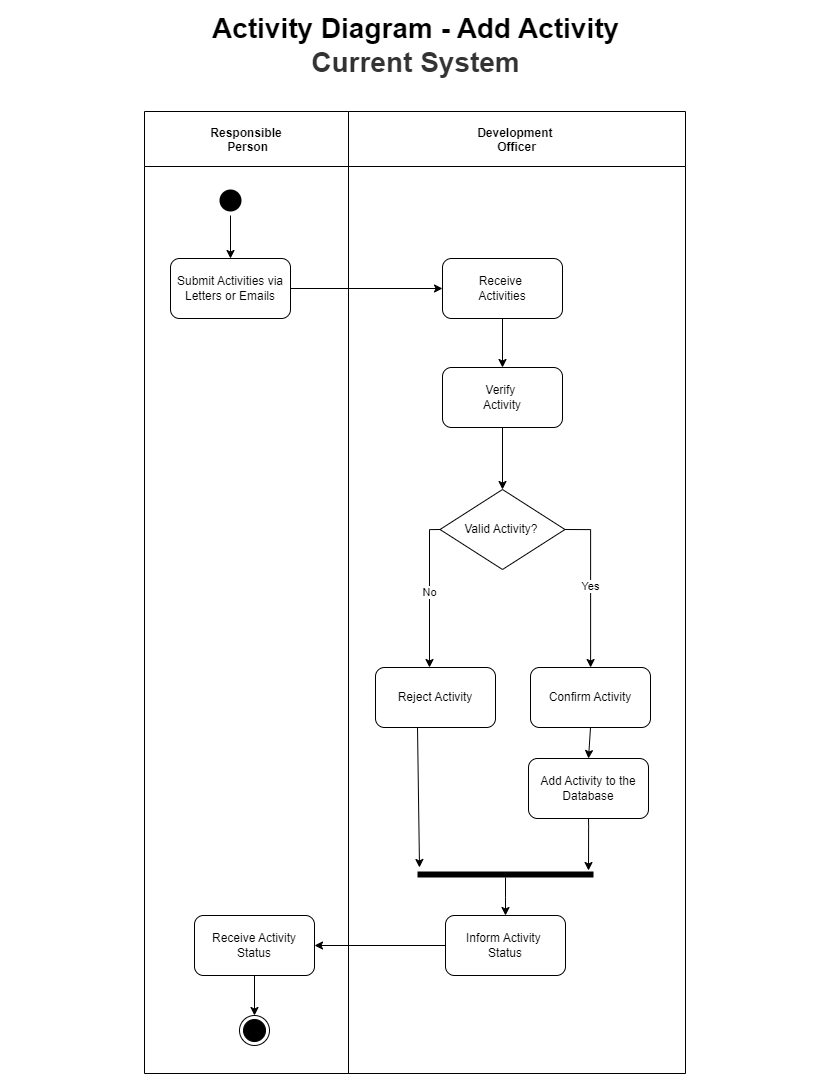

The diagram above was exported from draw.io. Its source (the exported page's mxGraphModel, read from the mxfile embedded in the PNG):
<mxGraphModel dx="3183" dy="3438" grid="0" gridSize="10" guides="1" tooltips="1" connect="1" arrows="1" fold="1" page="1" pageScale="1" pageWidth="850" pageHeight="1100" math="0" shadow="0">
  <root>
    <mxCell id="BsqTaeH4qo-UbFkzpoTb-0" />
    <mxCell id="BsqTaeH4qo-UbFkzpoTb-1" parent="BsqTaeH4qo-UbFkzpoTb-0" />
    <mxCell id="BsqTaeH4qo-UbFkzpoTb-2" value="Activity Diagram - Add Activity&lt;div style=&quot;font-size: 28px;&quot;&gt;&lt;font color=&quot;#333333&quot; style=&quot;font-size: 28px;&quot;&gt;Current System&lt;/font&gt;&lt;/div&gt;" style="text;html=1;align=center;verticalAlign=middle;whiteSpace=wrap;rounded=0;fontSize=28;labelBackgroundColor=none;fontColor=#000000;fontStyle=1" parent="BsqTaeH4qo-UbFkzpoTb-1" vertex="1">
      <mxGeometry x="-838" y="-2192" width="819" height="77" as="geometry" />
    </mxCell>
    <mxCell id="BsqTaeH4qo-UbFkzpoTb-40" style="edgeStyle=orthogonalEdgeStyle;rounded=0;orthogonalLoop=1;jettySize=auto;html=1;exitX=0.5;exitY=1;exitDx=0;exitDy=0;" parent="BsqTaeH4qo-UbFkzpoTb-1" source="BsqTaeH4qo-UbFkzpoTb-2" target="BsqTaeH4qo-UbFkzpoTb-2" edge="1">
      <mxGeometry relative="1" as="geometry" />
    </mxCell>
    <mxCell id="ZQE2CTK4ybf8lq630hMd-1" value="Info" style="swimlane;childLayout=stackLayout;resizeParent=1;resizeParentMax=0;startSize=20;horizontal=0;horizontalStack=1;strokeColor=none;fontColor=none;noLabel=1;" parent="BsqTaeH4qo-UbFkzpoTb-1" vertex="1">
      <mxGeometry x="-720" y="-2087" width="561" height="962" as="geometry">
        <mxRectangle x="-178" y="-2009" width="32" height="53" as="alternateBounds" />
      </mxGeometry>
    </mxCell>
    <mxCell id="ZQE2CTK4ybf8lq630hMd-29" style="edgeStyle=orthogonalEdgeStyle;rounded=0;orthogonalLoop=1;jettySize=auto;html=1;entryX=0;entryY=0.5;entryDx=0;entryDy=0;" parent="ZQE2CTK4ybf8lq630hMd-1" source="ZQE2CTK4ybf8lq630hMd-12" target="ZQE2CTK4ybf8lq630hMd-13" edge="1">
      <mxGeometry relative="1" as="geometry" />
    </mxCell>
    <mxCell id="ZQE2CTK4ybf8lq630hMd-2" value="Responsible&#10; Person" style="swimlane;startSize=55;" parent="ZQE2CTK4ybf8lq630hMd-1" vertex="1">
      <mxGeometry x="20" width="204" height="962" as="geometry">
        <mxRectangle x="20" width="47" height="1079" as="alternateBounds" />
      </mxGeometry>
    </mxCell>
    <mxCell id="ZQE2CTK4ybf8lq630hMd-28" style="rounded=0;orthogonalLoop=1;jettySize=auto;html=1;entryX=0.5;entryY=0;entryDx=0;entryDy=0;" parent="ZQE2CTK4ybf8lq630hMd-2" source="ZQE2CTK4ybf8lq630hMd-11" target="ZQE2CTK4ybf8lq630hMd-12" edge="1">
      <mxGeometry relative="1" as="geometry" />
    </mxCell>
    <mxCell id="ZQE2CTK4ybf8lq630hMd-11" value="" style="ellipse;html=1;shape=endState;fillColor=#000000;strokeColor=none;" parent="ZQE2CTK4ybf8lq630hMd-2" vertex="1">
      <mxGeometry x="71" y="74" width="30" height="30" as="geometry" />
    </mxCell>
    <mxCell id="ZQE2CTK4ybf8lq630hMd-12" value="Submit Activities via Letters or Emails" style="rounded=1;whiteSpace=wrap;html=1;" parent="ZQE2CTK4ybf8lq630hMd-2" vertex="1">
      <mxGeometry x="26" y="147" width="120" height="60" as="geometry" />
    </mxCell>
    <mxCell id="ZQE2CTK4ybf8lq630hMd-70" style="edgeStyle=orthogonalEdgeStyle;rounded=0;orthogonalLoop=1;jettySize=auto;html=1;" parent="ZQE2CTK4ybf8lq630hMd-2" source="ZQE2CTK4ybf8lq630hMd-66" target="ZQE2CTK4ybf8lq630hMd-69" edge="1">
      <mxGeometry relative="1" as="geometry" />
    </mxCell>
    <mxCell id="ZQE2CTK4ybf8lq630hMd-66" value="Receive Activity Status" style="rounded=1;whiteSpace=wrap;html=1;" parent="ZQE2CTK4ybf8lq630hMd-2" vertex="1">
      <mxGeometry x="50" y="804" width="120" height="60" as="geometry" />
    </mxCell>
    <mxCell id="ZQE2CTK4ybf8lq630hMd-69" value="" style="ellipse;html=1;shape=endState;fillColor=#000000;strokeColor=#000000;" parent="ZQE2CTK4ybf8lq630hMd-2" vertex="1">
      <mxGeometry x="95" y="904" width="30" height="30" as="geometry" />
    </mxCell>
    <mxCell id="ZQE2CTK4ybf8lq630hMd-3" value="Development &#10;Officer" style="swimlane;startSize=55;" parent="ZQE2CTK4ybf8lq630hMd-1" vertex="1">
      <mxGeometry x="224" width="337" height="962" as="geometry" />
    </mxCell>
    <mxCell id="ZQE2CTK4ybf8lq630hMd-30" style="edgeStyle=orthogonalEdgeStyle;rounded=0;orthogonalLoop=1;jettySize=auto;html=1;" parent="ZQE2CTK4ybf8lq630hMd-3" source="ZQE2CTK4ybf8lq630hMd-13" target="ZQE2CTK4ybf8lq630hMd-14" edge="1">
      <mxGeometry relative="1" as="geometry" />
    </mxCell>
    <mxCell id="ZQE2CTK4ybf8lq630hMd-13" value="Receive&amp;nbsp;&lt;div&gt;Activities&lt;/div&gt;" style="rounded=1;whiteSpace=wrap;html=1;" parent="ZQE2CTK4ybf8lq630hMd-3" vertex="1">
      <mxGeometry x="94" y="147" width="120" height="60" as="geometry" />
    </mxCell>
    <mxCell id="ZQE2CTK4ybf8lq630hMd-31" style="edgeStyle=orthogonalEdgeStyle;rounded=0;orthogonalLoop=1;jettySize=auto;html=1;exitX=0.5;exitY=1;exitDx=0;exitDy=0;entryX=0.5;entryY=0;entryDx=0;entryDy=0;" parent="ZQE2CTK4ybf8lq630hMd-3" source="ZQE2CTK4ybf8lq630hMd-14" target="ZQE2CTK4ybf8lq630hMd-15" edge="1">
      <mxGeometry relative="1" as="geometry" />
    </mxCell>
    <mxCell id="ZQE2CTK4ybf8lq630hMd-14" value="Verify&amp;nbsp;&lt;div&gt;Activity&lt;span style=&quot;color: rgba(0, 0, 0, 0); font-family: monospace; font-size: 0px; text-align: start; text-wrap-mode: nowrap; background-color: initial;&quot;&gt;%3CmxGraphModel%3E%3Croot%3E%3CmxCell%20id%3D%220%22%2F%3E%3CmxCell%20id%3D%221%22%20parent%3D%220%22%2F%3E%3CmxCell%20id%3D%222%22%20value%3D%22Receive%20the%26amp%3Bnbsp%3B%26lt%3Bdiv%26gt%3BActivities%26lt%3B%2Fdiv%26gt%3B%22%20style%3D%22rounded%3D1%3BwhiteSpace%3Dwrap%3Bhtml%3D1%3B%22%20vertex%3D%221%22%20parent%3D%221%22%3E%3CmxGeometry%20x%3D%22-15%22%20y%3D%22-1862%22%20width%3D%22120%22%20height%3D%2260%22%20as%3D%22geometry%22%2F%3E%3C%2FmxCell%3E%3C%2Froot%3E%3C%2FmxGraphModel%3E&lt;/span&gt;&lt;/div&gt;" style="rounded=1;whiteSpace=wrap;html=1;" parent="ZQE2CTK4ybf8lq630hMd-3" vertex="1">
      <mxGeometry x="94" y="256" width="120" height="60" as="geometry" />
    </mxCell>
    <mxCell id="ZQE2CTK4ybf8lq630hMd-25" value="Reject Activity" style="rounded=1;whiteSpace=wrap;html=1;" parent="ZQE2CTK4ybf8lq630hMd-3" vertex="1">
      <mxGeometry x="27" y="556" width="120" height="60" as="geometry" />
    </mxCell>
    <mxCell id="ZQE2CTK4ybf8lq630hMd-15" value="Valid Activity?&amp;nbsp;" style="rhombus;whiteSpace=wrap;html=1;" parent="ZQE2CTK4ybf8lq630hMd-3" vertex="1">
      <mxGeometry x="91.5" y="378" width="125" height="80" as="geometry" />
    </mxCell>
    <mxCell id="ZQE2CTK4ybf8lq630hMd-48" style="edgeStyle=orthogonalEdgeStyle;rounded=0;orthogonalLoop=1;jettySize=auto;html=1;exitX=0.5;exitY=1;exitDx=0;exitDy=0;entryX=0.5;entryY=0;entryDx=0;entryDy=0;" parent="ZQE2CTK4ybf8lq630hMd-3" source="ZQE2CTK4ybf8lq630hMd-26" target="ZQE2CTK4ybf8lq630hMd-27" edge="1">
      <mxGeometry relative="1" as="geometry" />
    </mxCell>
    <mxCell id="ZQE2CTK4ybf8lq630hMd-26" value="Confirm Activity" style="rounded=1;whiteSpace=wrap;html=1;" parent="ZQE2CTK4ybf8lq630hMd-3" vertex="1">
      <mxGeometry x="182" y="556" width="120" height="60" as="geometry" />
    </mxCell>
    <mxCell id="ZQE2CTK4ybf8lq630hMd-45" value="No" style="edgeStyle=orthogonalEdgeStyle;rounded=0;orthogonalLoop=1;jettySize=auto;html=1;exitX=0;exitY=0.5;exitDx=0;exitDy=0;" parent="ZQE2CTK4ybf8lq630hMd-3" source="ZQE2CTK4ybf8lq630hMd-15" target="ZQE2CTK4ybf8lq630hMd-25" edge="1">
      <mxGeometry relative="1" as="geometry">
        <mxPoint x="81" y="488" as="sourcePoint" />
        <Array as="points">
          <mxPoint x="81" y="418" />
        </Array>
      </mxGeometry>
    </mxCell>
    <mxCell id="ZQE2CTK4ybf8lq630hMd-46" value="Yes" style="edgeStyle=orthogonalEdgeStyle;rounded=0;orthogonalLoop=1;jettySize=auto;html=1;exitX=1;exitY=0.5;exitDx=0;exitDy=0;" parent="ZQE2CTK4ybf8lq630hMd-3" source="ZQE2CTK4ybf8lq630hMd-15" target="ZQE2CTK4ybf8lq630hMd-26" edge="1">
      <mxGeometry relative="1" as="geometry">
        <mxPoint x="242" y="488" as="sourcePoint" />
        <Array as="points">
          <mxPoint x="242" y="418" />
        </Array>
      </mxGeometry>
    </mxCell>
    <mxCell id="ZQE2CTK4ybf8lq630hMd-27" value="Add Activity to the Database" style="rounded=1;whiteSpace=wrap;html=1;" parent="ZQE2CTK4ybf8lq630hMd-3" vertex="1">
      <mxGeometry x="180" y="647" width="120" height="60" as="geometry" />
    </mxCell>
    <mxCell id="ZQE2CTK4ybf8lq630hMd-60" style="edgeStyle=orthogonalEdgeStyle;rounded=0;orthogonalLoop=1;jettySize=auto;html=1;entryX=0.5;entryY=0;entryDx=0;entryDy=0;" parent="ZQE2CTK4ybf8lq630hMd-3" source="ZQE2CTK4ybf8lq630hMd-49" target="ZQE2CTK4ybf8lq630hMd-65" edge="1">
      <mxGeometry relative="1" as="geometry">
        <mxPoint x="159" y="834" as="targetPoint" />
      </mxGeometry>
    </mxCell>
    <mxCell id="ZQE2CTK4ybf8lq630hMd-49" value="" style="shape=line;html=1;strokeWidth=6;strokeColor=#000000;" parent="ZQE2CTK4ybf8lq630hMd-3" vertex="1">
      <mxGeometry x="69" y="760" width="176" height="6" as="geometry" />
    </mxCell>
    <mxCell id="ZQE2CTK4ybf8lq630hMd-51" style="edgeStyle=orthogonalEdgeStyle;rounded=0;orthogonalLoop=1;jettySize=auto;html=1;exitX=0.35;exitY=0.994;exitDx=0;exitDy=0;exitPerimeter=0;" parent="ZQE2CTK4ybf8lq630hMd-3" source="ZQE2CTK4ybf8lq630hMd-25" edge="1">
      <mxGeometry relative="1" as="geometry">
        <mxPoint x="73.91" y="619" as="sourcePoint" />
        <mxPoint x="71" y="756" as="targetPoint" />
        <Array as="points">
          <mxPoint x="71" y="616" />
        </Array>
      </mxGeometry>
    </mxCell>
    <mxCell id="ZQE2CTK4ybf8lq630hMd-54" style="edgeStyle=orthogonalEdgeStyle;rounded=0;orthogonalLoop=1;jettySize=auto;html=1;exitX=0.5;exitY=1;exitDx=0;exitDy=0;" parent="ZQE2CTK4ybf8lq630hMd-3" source="ZQE2CTK4ybf8lq630hMd-27" edge="1">
      <mxGeometry relative="1" as="geometry">
        <mxPoint x="240" y="759" as="targetPoint" />
        <Array as="points">
          <mxPoint x="240" y="715" />
          <mxPoint x="240" y="715" />
        </Array>
      </mxGeometry>
    </mxCell>
    <mxCell id="ZQE2CTK4ybf8lq630hMd-65" value="Inform Activity&amp;nbsp;&lt;div&gt;Status&lt;/div&gt;" style="rounded=1;whiteSpace=wrap;html=1;" parent="ZQE2CTK4ybf8lq630hMd-3" vertex="1">
      <mxGeometry x="97" y="804" width="120" height="60" as="geometry" />
    </mxCell>
    <mxCell id="ZQE2CTK4ybf8lq630hMd-67" style="edgeStyle=orthogonalEdgeStyle;rounded=0;orthogonalLoop=1;jettySize=auto;html=1;exitX=0;exitY=0.5;exitDx=0;exitDy=0;entryX=1;entryY=0.5;entryDx=0;entryDy=0;" parent="ZQE2CTK4ybf8lq630hMd-1" source="ZQE2CTK4ybf8lq630hMd-65" target="ZQE2CTK4ybf8lq630hMd-66" edge="1">
      <mxGeometry relative="1" as="geometry" />
    </mxCell>
  </root>
</mxGraphModel>